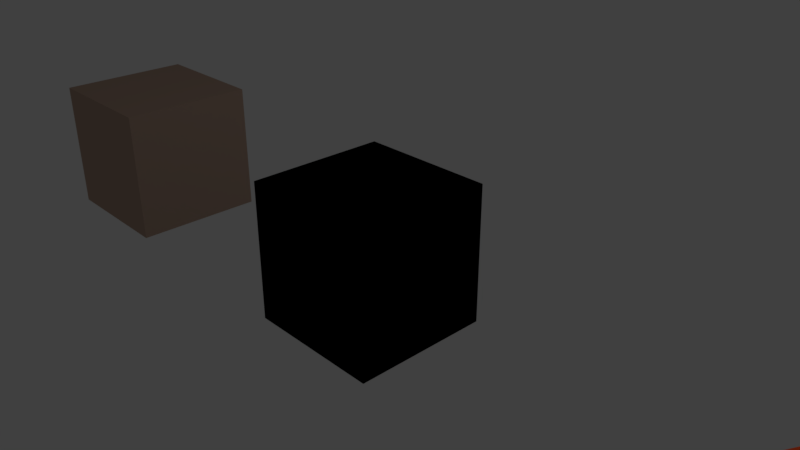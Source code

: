 # Source: fiveblock.blend  (saved by Blender 2.79.0; exported with 4.5.12 LTS)
import bpy
from mathutils import Matrix  # noqa: F401  (used for matrix-valued properties, if any)

bpy.ops.wm.read_factory_settings(use_empty=True)
scene = bpy.context.scene
scene.name = 'Scene'

# ---- collections
col_collection_1 = bpy.data.collections.new('Collection 1'); scene.collection.children.link(col_collection_1)

# ---- materials (node trees are filled in below, after node groups)
mat_reddish = bpy.data.materials.new('reddish')
mat_reddish.alpha_threshold = 0.0
mat_reddish.use_transparent_shadow = False
mat_reddish.diffuse_color = (0.8, 0.08461, 0.01898, 1.0)
mat_reddish.roughness = 0.5
mat_brown = bpy.data.materials.new('brown')
mat_brown.alpha_threshold = 0.0
mat_brown.use_transparent_shadow = False
mat_brown.diffuse_color = (0.502, 0.3529, 0.2745, 1.0)
mat_brown.specular_color = (1.0, 0.8253, 0.8516)
mat_brown.roughness = 0.5
mat_blue = bpy.data.materials.new('blue')
mat_blue.alpha_threshold = 0.0
mat_blue.use_transparent_shadow = False
mat_blue.diffuse_color = (0.004529, 0.005388, 0.03741, 1.0)
mat_blue.specular_color = (0.8769, 0.8697, 1.0)
mat_blue.roughness = 0.5
mat_topgrey = bpy.data.materials.new('topgrey')
mat_topgrey.alpha_threshold = 0.0
mat_topgrey.use_transparent_shadow = False
mat_topgrey.diffuse_color = (0.202, 0.202, 0.202, 1.0)
mat_topgrey.roughness = 0.5
mat_topgrey.line_color = (0.0, 0.0, 0.0, 1.0)
mat_greywall = bpy.data.materials.new('greywall')
mat_greywall.alpha_threshold = 0.0
mat_greywall.use_transparent_shadow = False
mat_greywall.diffuse_color = (0.2019, 0.2019, 0.2019, 1.0)
mat_greywall.roughness = 0.5
mat_yellow = bpy.data.materials.new('yellow')
mat_yellow.alpha_threshold = 0.0
mat_yellow.use_transparent_shadow = False
mat_yellow.diffuse_color = (0.65, 0.2984, 0.1084, 1.0)
mat_yellow.roughness = 0.5

# ---- material node trees

# ---- world
world_world = bpy.data.worlds.new('World'); scene.world = world_world
world_world.color = (0.05088, 0.05088, 0.05088)
world_world.use_sun_shadow = False
world_world.sun_shadow_jitter_overblur = 0.0
world_world.cycles.sampling_method = 'MANUAL'

# ---- cameras
cam_camera = bpy.data.cameras.new('Camera')
cam_camera.clip_end = 100.0
cam_camera.lens = 35.0
cam_camera.sensor_width = 32.0
cam_camera.sensor_height = 18.0
cam_camera.ortho_scale = 7.314
cam_camera.dof.focus_distance = 0.0
cam_camera.dof.aperture_fstop = 128.0

# ---- lights
light_lamp = bpy.data.lights.new('Lamp', 'POINT')
light_lamp.transmission_factor = 0.0
light_lamp.cutoff_distance = 30.0
light_lamp.energy = 100.0
light_lamp.shadow_buffer_clip_start = 1.001
light_lamp.shadow_soft_size = 0.1
light_lamp.shadow_maximum_resolution = 0.006
light_lamp.use_absolute_resolution = True

# ---- meshes
me_cube_019 = bpy.data.meshes.new('Cube.019')
me_cube_019.from_pydata([(1.0, 1.0, -1.0), (1.0, -1.0, -1.0), (-1.0, -1.0, -1.0), (-1.0, 1.0, -1.0), (1.0, 1.0, 1.0), (1.0, -1.0, 1.0), (-1.0, -1.0, 1.0), (-1.0, 1.0, 1.0)], [], [(0, 1, 2, 3), (4, 7, 6, 5), (0, 4, 5, 1), (1, 5, 6, 2), (2, 6, 7, 3), (4, 0, 3, 7)])
me_cube_019.materials.append(mat_reddish)
me_cube_019.use_remesh_preserve_volume = False
me_cube_019.use_remesh_preserve_attributes = False
me_cube_019.use_mirror_vertex_groups = False
me_cube_019.update()
me_cube_018 = bpy.data.meshes.new('Cube.018')
me_cube_018.from_pydata([(1.0, 1.0, -1.0), (1.0, -1.0, -1.0), (-1.0, -1.0, -1.0), (-1.0, 1.0, -1.0), (1.0, 1.0, 1.0), (1.0, -1.0, 1.0), (-1.0, -1.0, 1.0), (-1.0, 1.0, 1.0), (1.0, 1.0, -1.0), (1.0, -1.0, -1.0), (-11.0, -1.0, -1.0), (-11.0, 1.0, -1.0), (1.0, 1.0, -0.6667), (1.0, -1.0, -0.6667), (-11.0, -1.0, -0.6667), (-11.0, 1.0, -0.6667), (-9.0, 1.0, -1.0), (-9.0, -1.0, -1.0), (-11.0, -1.0, -1.0), (-11.0, 1.0, -1.0), (-9.0, 1.0, 1.0), (-9.0, -1.0, 1.0), (-11.0, -1.0, 1.0), (-11.0, 1.0, 1.0), (1.0, 1.0, 0.6667), (1.0, -1.0, 0.6667), (-11.0, -1.0, 0.6667), (-11.0, 1.0, 0.6667), (1.0, 1.0, 1.0), (1.0, -1.0, 1.0), (-11.0, -1.0, 1.0), (-11.0, 1.0, 1.0)], [], [(0, 1, 2, 3), (4, 7, 6, 5), (0, 4, 5, 1), (1, 5, 6, 2), (2, 6, 7, 3), (4, 0, 3, 7), (8, 9, 10, 11), (12, 15, 14, 13), (8, 12, 13, 9), (9, 13, 14, 10), (10, 14, 15, 11), (12, 8, 11, 15), (16, 17, 18, 19), (20, 23, 22, 21), (16, 20, 21, 17), (17, 21, 22, 18), (18, 22, 23, 19), (20, 16, 19, 23), (24, 25, 26, 27), (28, 31, 30, 29), (24, 28, 29, 25), (25, 29, 30, 26), (26, 30, 31, 27), (28, 24, 27, 31)])
me_cube_018.materials.append(mat_brown)
me_cube_018.use_remesh_preserve_volume = False
me_cube_018.use_remesh_preserve_attributes = False
me_cube_018.use_mirror_vertex_groups = False
me_cube_018.update()
me_cube_017 = bpy.data.meshes.new('Cube.017')
me_cube_017.from_pydata([(1.0, 1.034, -1.0), (1.0, -0.9656, -1.0), (-1.0, -0.9656, -1.0), (-1.0, 1.034, -1.0), (1.0, 1.034, 1.0), (1.0, -0.9656, 1.0), (-1.0, -0.9656, 1.0), (-1.0, 1.034, 1.0)], [], [(0, 1, 2, 3), (4, 7, 6, 5), (0, 4, 5, 1), (1, 5, 6, 2), (2, 6, 7, 3), (4, 0, 3, 7)])
me_cube_017.materials.append(mat_blue)
me_cube_017.use_remesh_preserve_volume = False
me_cube_017.use_remesh_preserve_attributes = False
me_cube_017.use_mirror_vertex_groups = False
me_cube_017.update()
me_cube_014 = bpy.data.meshes.new('Cube.014')
me_cube_014.from_pydata([(1.0, 1.0, -1.0), (1.0, -1.0, -1.0), (-1.0, -1.0, -1.0), (-1.0, 1.0, -1.0), (1.0, 1.0, 1.0), (1.0, -1.0, 1.0), (-1.0, -1.0, 1.0), (-1.0, 1.0, 1.0), (1.0, 1.0, -1.0), (1.0, -1.0, -1.0), (-11.0, -1.0, -1.0), (-11.0, 1.0, -1.0), (1.0, 1.0, -0.6667), (1.0, -1.0, -0.6667), (-11.0, -1.0, -0.6667), (-11.0, 1.0, -0.6667), (-9.0, 1.0, -1.0), (-9.0, -1.0, -1.0), (-11.0, -1.0, -1.0), (-11.0, 1.0, -1.0), (-9.0, 1.0, 1.0), (-9.0, -1.0, 1.0), (-11.0, -1.0, 1.0), (-11.0, 1.0, 1.0), (1.0, 1.0, 0.6667), (1.0, -1.0, 0.6667), (-11.0, -1.0, 0.6667), (-11.0, 1.0, 0.6667), (1.0, 1.0, 1.0), (1.0, -1.0, 1.0), (-11.0, -1.0, 1.0), (-11.0, 1.0, 1.0)], [], [(0, 1, 2, 3), (4, 7, 6, 5), (0, 4, 5, 1), (1, 5, 6, 2), (2, 6, 7, 3), (4, 0, 3, 7), (8, 9, 10, 11), (12, 15, 14, 13), (8, 12, 13, 9), (9, 13, 14, 10), (10, 14, 15, 11), (12, 8, 11, 15), (16, 17, 18, 19), (20, 23, 22, 21), (16, 20, 21, 17), (17, 21, 22, 18), (18, 22, 23, 19), (20, 16, 19, 23), (24, 25, 26, 27), (28, 31, 30, 29), (24, 28, 29, 25), (25, 29, 30, 26), (26, 30, 31, 27), (28, 24, 27, 31)])
me_cube_014.materials.append(mat_brown)
me_cube_014.use_remesh_preserve_volume = False
me_cube_014.use_remesh_preserve_attributes = False
me_cube_014.use_mirror_vertex_groups = False
me_cube_014.update()
me_cube_012 = bpy.data.meshes.new('Cube.012')
me_cube_012.from_pydata([(1.0, 1.0, -1.0), (1.0, -1.0, -1.0), (-1.0, -1.0, -1.0), (-1.0, 1.0, -1.0), (1.0, 1.0, -1.0), (1.0, -1.0, 1.0), (-1.0, -1.0, 1.0), (-1.0, 1.0, -1.0)], [], [(0, 1, 2, 3), (4, 7, 6, 5), (0, 4, 5, 1), (1, 5, 6, 2), (2, 6, 7, 3), (4, 0, 3, 7)])
me_cube_012.materials.append(mat_topgrey)
me_cube_012.use_remesh_preserve_volume = False
me_cube_012.use_remesh_preserve_attributes = False
me_cube_012.use_mirror_vertex_groups = False
me_cube_012.update()
me_cube_011 = bpy.data.meshes.new('Cube.011')
me_cube_011.from_pydata([(1.0, 1.0, -1.0), (1.0, -1.0, -1.0), (-1.0, -1.0, -1.0), (-1.0, 1.0, -1.0), (1.0, 1.0, 1.0), (1.0, -1.0, 1.0), (-1.0, -1.0, 1.0), (-1.0, 1.0, 1.0)], [], [(0, 1, 2, 3), (4, 7, 6, 5), (0, 4, 5, 1), (1, 5, 6, 2), (2, 6, 7, 3), (4, 0, 3, 7)])
me_cube_011.materials.append(mat_reddish)
me_cube_011.use_remesh_preserve_volume = False
me_cube_011.use_remesh_preserve_attributes = False
me_cube_011.use_mirror_vertex_groups = False
me_cube_011.update()
me_cube_010 = bpy.data.meshes.new('Cube.010')
me_cube_010.from_pydata([(1.0, 1.0, -1.0), (1.0, -1.0, -1.0), (-1.0, -1.0, -1.0), (-1.0, 1.0, -1.0), (1.0, 1.0, 1.0), (1.0, -1.0, 1.0), (-1.0, -1.0, 1.0), (-1.0, 1.0, 1.0)], [], [(0, 1, 2, 3), (4, 7, 6, 5), (0, 4, 5, 1), (1, 5, 6, 2), (2, 6, 7, 3), (4, 0, 3, 7)])
me_cube_010.materials.append(mat_topgrey)
me_cube_010.use_remesh_preserve_volume = False
me_cube_010.use_remesh_preserve_attributes = False
me_cube_010.use_mirror_vertex_groups = False
me_cube_010.update()
me_cube_006 = bpy.data.meshes.new('Cube.006')
me_cube_006.from_pydata([(1.0, 1.0, -1.0), (1.0, -1.0, -1.0), (-1.0, -1.0, -1.0), (-1.0, 1.0, -1.0), (1.0, 1.0, 1.0), (1.0, -1.0, -1.0), (-1.0, -1.0, -1.0), (-1.0, 1.0, 1.0)], [], [(0, 1, 2, 3), (4, 7, 6, 5), (0, 4, 5, 1), (1, 5, 6, 2), (2, 6, 7, 3), (4, 0, 3, 7)])
me_cube_006.materials.append(mat_topgrey)
me_cube_006.use_remesh_preserve_volume = False
me_cube_006.use_remesh_preserve_attributes = False
me_cube_006.use_mirror_vertex_groups = False
me_cube_006.update()
me_cube_005 = bpy.data.meshes.new('Cube.005')
me_cube_005.from_pydata([(1.0, 1.0, -1.0), (1.0, -1.0, -1.0), (-1.0, -1.0, -1.0), (-1.0, 1.0, -1.0), (1.0, 1.0, 1.0), (1.0, -1.0, 1.0), (-1.0, -1.0, 1.0), (-1.0, 1.0, 1.0)], [], [(0, 1, 2, 3), (4, 7, 6, 5), (0, 4, 5, 1), (1, 5, 6, 2), (2, 6, 7, 3), (4, 0, 3, 7)])
me_cube_005.materials.append(mat_greywall)
me_cube_005.use_remesh_preserve_volume = False
me_cube_005.use_remesh_preserve_attributes = False
me_cube_005.use_mirror_vertex_groups = False
me_cube_005.update()
me_cube_004 = bpy.data.meshes.new('Cube.004')
me_cube_004.from_pydata([(1.0, 1.0, -1.0), (1.0, -1.0, -1.0), (-1.0, -1.0, -1.0), (-1.0, 1.0, -1.0), (1.0, 1.0, 1.0), (1.0, -1.0, 1.0), (-1.0, -1.0, 1.0), (-1.0, 1.0, 1.0)], [], [(0, 1, 2, 3), (4, 7, 6, 5), (0, 4, 5, 1), (1, 5, 6, 2), (2, 6, 7, 3), (4, 0, 3, 7)])
me_cube_004.materials.append(mat_brown)
me_cube_004.use_remesh_preserve_volume = False
me_cube_004.use_remesh_preserve_attributes = False
me_cube_004.use_mirror_vertex_groups = False
me_cube_004.update()
me_cube_003 = bpy.data.meshes.new('Cube.003')
me_cube_003.from_pydata([(1.0, 1.0, -1.0), (1.0, -1.0, -1.0), (-1.0, -1.0, -1.0), (-1.0, 1.0, -1.0), (1.0, 1.0, 1.0), (1.0, -1.0, 1.0), (-1.0, -1.0, 1.0), (-1.0, 1.0, 1.0)], [], [(0, 1, 2, 3), (4, 7, 6, 5), (0, 4, 5, 1), (1, 5, 6, 2), (2, 6, 7, 3), (4, 0, 3, 7)])
me_cube_003.materials.append(mat_yellow)
me_cube_003.use_remesh_preserve_volume = False
me_cube_003.use_remesh_preserve_attributes = False
me_cube_003.use_mirror_vertex_groups = False
me_cube_003.update()
me_cube_002 = bpy.data.meshes.new('Cube.002')
me_cube_002.from_pydata([(1.0, 1.034, -1.0), (1.0, -0.9656, -1.0), (-1.0, -0.9656, -1.0), (-1.0, 1.034, -1.0), (1.0, 1.034, 1.0), (1.0, -0.9656, 1.0), (-1.0, -0.9656, 1.0), (-1.0, 1.034, 1.0)], [], [(0, 1, 2, 3), (4, 7, 6, 5), (0, 4, 5, 1), (1, 5, 6, 2), (2, 6, 7, 3), (4, 0, 3, 7)])
me_cube_002.materials.append(mat_blue)
me_cube_002.use_remesh_preserve_volume = False
me_cube_002.use_remesh_preserve_attributes = False
me_cube_002.use_mirror_vertex_groups = False
me_cube_002.update()
me_cube = bpy.data.meshes.new('Cube')
me_cube.from_pydata([(1.0, 1.0, -1.0), (1.0, -1.0, -1.0), (-1.0, -1.0, -1.0), (-1.0, 1.0, -1.0), (1.0, 1.0, 1.0), (1.0, -1.0, 1.0), (-1.0, -1.0, 1.0), (-1.0, 1.0, 1.0)], [], [(0, 1, 2, 3), (4, 7, 6, 5), (0, 4, 5, 1), (1, 5, 6, 2), (2, 6, 7, 3), (4, 0, 3, 7)])
me_cube.materials.append(mat_topgrey)
me_cube.use_remesh_preserve_volume = False
me_cube.use_remesh_preserve_attributes = False
me_cube.use_mirror_vertex_groups = False
me_cube.update()

# ---- objects
ob_cube_012 = bpy.data.objects.new('Cube.012', me_cube_019)
ob_cube_011 = bpy.data.objects.new('Cube.011', me_cube_018)
ob_cube_009 = bpy.data.objects.new('Cube.009', me_cube_017)
ob_cube_010 = bpy.data.objects.new('Cube.010', me_cube_014)
ob_cube_008 = bpy.data.objects.new('Cube.008', me_cube_012)
ob_cube_007 = bpy.data.objects.new('Cube.007', me_cube_011)
ob_cube_006 = bpy.data.objects.new('Cube.006', me_cube_010)
ob_cube_001 = bpy.data.objects.new('Cube.001', me_cube_006)
ob_cube_005 = bpy.data.objects.new('Cube.005', me_cube_005)
ob_cube_004 = bpy.data.objects.new('Cube.004', me_cube_004)
ob_cube_003 = bpy.data.objects.new('Cube.003', me_cube_003)
ob_cube_002 = bpy.data.objects.new('Cube.002', me_cube_002)
ob_cube = bpy.data.objects.new('Cube', me_cube)
ob_lamp = bpy.data.objects.new('Lamp', light_lamp)
ob_camera = bpy.data.objects.new('Camera', cam_camera)

# ---- transforms, parenting, visibility, modifiers, constraints
ob_cube_012.location = (10.0, -1.0, 1.0)
ob_cube_012.rotation_euler = (-0.4538, 0.0, 0.0)
ob_cube_012.scale = (4.0, 2.3, 0.2)
ob_cube_012.lock_rotations_4d = False
ob_cube_012.empty_display_type = 'ARROWS'
ob_cube_012.color = (1.0, 0.02181, 0.01883, 1.0)
ob_cube_012.lineart.crease_threshold = 0.0
ob_cube_011.location = (13.9, -2.0, -2.5)
ob_cube_011.rotation_euler = (0.0, 0.0, 1.571)
ob_cube_011.scale = (0.2, 0.2, 1.5)
ob_cube_011.lock_rotations_4d = False
ob_cube_011.empty_display_type = 'ARROWS'
ob_cube_011.color = (0.05497, 0.01499, 0.003017, 1.0)
ob_cube_011.lineart.crease_threshold = 0.0
ob_cube_009.location = (10.33, -12.27, -3.218)
ob_cube_009.scale = (1.0, 0.2, 1.0)
ob_cube_009.lock_rotations_4d = False
ob_cube_009.empty_display_type = 'ARROWS'
ob_cube_009.color = (0.02391, 0.04698, 1.0, 1.0)
ob_cube_009.lineart.crease_threshold = 0.0
ob_cube_010.location = (13.0, -6.9, -2.0)
ob_cube_010.scale = (0.2, 0.2, 1.2)
ob_cube_010.lock_rotations_4d = False
ob_cube_010.empty_display_type = 'ARROWS'
ob_cube_010.color = (0.1329, 0.0264, 0.00456, 1.0)
ob_cube_010.lineart.crease_threshold = 0.0
ob_cube_008.location = (10.0, -1.0, 1.0)
ob_cube_008.scale = (4.0, 2.0, 1.0)
ob_cube_008.lock_rotations_4d = False
ob_cube_008.empty_display_type = 'ARROWS'
ob_cube_008.color = (0.2543, 0.2356, 0.2738, 1.0)
ob_cube_008.lineart.crease_threshold = 0.0
ob_cube_007.location = (10.0, -5.0, 1.0)
ob_cube_007.rotation_euler = (0.4538, 0.0, 0.0)
ob_cube_007.scale = (4.0, 2.3, 0.2)
ob_cube_007.lock_rotations_4d = False
ob_cube_007.empty_display_type = 'ARROWS'
ob_cube_007.color = (1.0, 0.02181, 0.01883, 1.0)
ob_cube_007.lineart.crease_threshold = 0.0
ob_cube_006.location = (0.0, 0.0, 0.0)
ob_cube_006.lock_rotations_4d = False
ob_cube_006.empty_display_type = 'ARROWS'
ob_cube_006.lineart.crease_threshold = 0.0
ob_cube_001.location = (10.0, -5.0, 1.0)
ob_cube_001.scale = (4.0, 2.0, 1.0)
ob_cube_001.lock_rotations_4d = False
ob_cube_001.empty_display_type = 'ARROWS'
ob_cube_001.color = (0.214, 0.1845, 0.1845, 1.0)
ob_cube_001.lineart.crease_threshold = 0.0
ob_cube_005.location = (10.0, -3.0, -2.0)
ob_cube_005.scale = (4.0, 4.0, 2.0)
ob_cube_005.lock_rotations_4d = False
ob_cube_005.empty_display_type = 'ARROWS'
ob_cube_005.color = (0.08276, 0.0985, 0.09591, 1.0)
ob_cube_005.lineart.crease_threshold = 0.0
ob_cube_004.location = (-5.206, 0.0, 0.0)
ob_cube_004.lock_rotations_4d = False
ob_cube_004.empty_display_type = 'ARROWS'
ob_cube_004.color = (0.0578, 0.01028, 0.003921, 1.0)
ob_cube_004.lineart.crease_threshold = 0.0
ob_cube_003.location = (13.9, -3.0, -2.5)
ob_cube_003.scale = (0.2, 0.8, 1.0)
ob_cube_003.lock_rotations_4d = False
ob_cube_003.empty_display_type = 'ARROWS'
ob_cube_003.color = (1.0, 0.4326, 0.04199, 1.0)
ob_cube_003.lineart.crease_threshold = 0.0
ob_cube_002.location = (12.0, -6.9, -2.0)
ob_cube_002.scale = (0.8, 0.2, 0.8)
ob_cube_002.lock_rotations_4d = False
ob_cube_002.empty_display_type = 'ARROWS'
ob_cube_002.color = (0.02469, 0.05519, 1.0, 1.0)
ob_cube_002.lineart.crease_threshold = 0.0
ob_cube.location = (0.0, 0.0, 0.0)
ob_cube.lock_rotations_4d = False
ob_cube.empty_display_type = 'ARROWS'
ob_cube.lineart.crease_threshold = 0.0
ob_lamp.location = (4.076, 1.005, 5.904)
ob_lamp.rotation_euler = (0.6503, 0.05522, 1.866)
ob_lamp.lock_rotations_4d = False
ob_lamp.empty_display_type = 'ARROWS'
ob_lamp.color = (0.0, 0.0, 0.0, 0.0)
ob_lamp.lineart.crease_threshold = 0.0
ob_camera.location = (7.481, -6.508, 5.344)
ob_camera.rotation_euler = (1.109, 0.0, 0.8149)
ob_camera.lock_rotations_4d = False
ob_camera.empty_display_type = 'ARROWS'
ob_camera.color = (0.0, 0.0, 0.0, 0.0)
ob_camera.display_type = 'WIRE'
ob_camera.lineart.crease_threshold = 0.0

# ---- collection membership
col_collection_1.objects.link(ob_cube_012)
col_collection_1.objects.link(ob_cube_011)
col_collection_1.objects.link(ob_cube_009)
col_collection_1.objects.link(ob_cube_010)
col_collection_1.objects.link(ob_cube_008)
col_collection_1.objects.link(ob_cube_007)
col_collection_1.objects.link(ob_cube_006)
col_collection_1.objects.link(ob_cube_001)
col_collection_1.objects.link(ob_cube_005)
col_collection_1.objects.link(ob_cube_004)
col_collection_1.objects.link(ob_cube_003)
col_collection_1.objects.link(ob_cube_002)
col_collection_1.objects.link(ob_cube)
col_collection_1.objects.link(ob_lamp)
col_collection_1.objects.link(ob_camera)

# ---- scene / render settings (as saved in the file)
scene.camera = ob_camera
scene.frame_start = 1; scene.frame_end = 250; scene.frame_set(1)
scene.render.engine = 'BLENDER_EEVEE_NEXT'
scene.render.resolution_percentage = 50
scene.render.dither_intensity = 0.0
scene.cycles.use_denoising = False
scene.cycles.samples = 128
scene.cycles.sampling_pattern = 'TABULATED_SOBOL'
scene.cycles.use_adaptive_sampling = False
scene.cycles.use_light_tree = False
scene.cycles.blur_glossy = 0.0
scene.cycles.sample_clamp_indirect = 0.0
scene.view_settings.view_transform = 'Standard'
bpy.context.view_layer.update()
